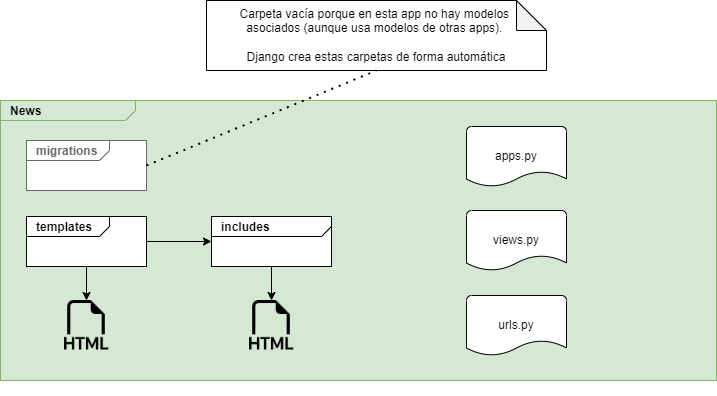

The diagram above was exported from draw.io. Its source (the exported page's mxGraphModel, read from the mxfile embedded in the PNG):
<mxGraphModel dx="1434" dy="-415" grid="1" gridSize="10" guides="1" tooltips="1" connect="1" arrows="1" fold="1" page="1" pageScale="1" pageWidth="827" pageHeight="1169" math="0" shadow="0">
  <root>
    <mxCell id="WIyWlLk6GJQsqaUBKTNV-0" />
    <mxCell id="WIyWlLk6GJQsqaUBKTNV-1" parent="WIyWlLk6GJQsqaUBKTNV-0" />
    <mxCell id="0PcOYatCAwAVklv51miQ-0" value="&lt;p style=&quot;margin:0px;margin-top:4px;margin-left:10px;text-align:left;&quot;&gt;&lt;b&gt;News&lt;/b&gt;&lt;/p&gt;" style="html=1;shape=mxgraph.sysml.package;align=left;spacingLeft=5;verticalAlign=top;spacingTop=-3;labelX=135;html=1;overflow=fill;fillColor=#d5e8d4;strokeColor=#82b366;" parent="WIyWlLk6GJQsqaUBKTNV-1" vertex="1">
      <mxGeometry x="164" y="1340" width="716" height="280" as="geometry" />
    </mxCell>
    <mxCell id="0PcOYatCAwAVklv51miQ-1" value="&lt;p style=&quot;margin:0px;margin-top:4px;margin-left:10px;text-align:left;&quot;&gt;&lt;b&gt;&lt;font color=&quot;#696969&quot;&gt;migrations&lt;/font&gt;&lt;/b&gt;&lt;/p&gt;" style="html=1;shape=mxgraph.sysml.package;align=left;spacingLeft=5;verticalAlign=top;spacingTop=-3;labelX=83;html=1;overflow=fill;strokeColor=#696969;" parent="WIyWlLk6GJQsqaUBKTNV-1" vertex="1">
      <mxGeometry x="190" y="1380" width="120" height="50" as="geometry" />
    </mxCell>
    <mxCell id="0PcOYatCAwAVklv51miQ-2" value="apps.py" style="strokeWidth=1;html=1;shape=mxgraph.flowchart.document2;whiteSpace=wrap;size=0.25;" parent="WIyWlLk6GJQsqaUBKTNV-1" vertex="1">
      <mxGeometry x="630" y="1366" width="100" height="60" as="geometry" />
    </mxCell>
    <mxCell id="0PcOYatCAwAVklv51miQ-3" value="views.py" style="strokeWidth=1;html=1;shape=mxgraph.flowchart.document2;whiteSpace=wrap;size=0.25;" parent="WIyWlLk6GJQsqaUBKTNV-1" vertex="1">
      <mxGeometry x="630" y="1450" width="100" height="60" as="geometry" />
    </mxCell>
    <mxCell id="0PcOYatCAwAVklv51miQ-4" value="urls.py" style="strokeWidth=1;html=1;shape=mxgraph.flowchart.document2;whiteSpace=wrap;size=0.25;" parent="WIyWlLk6GJQsqaUBKTNV-1" vertex="1">
      <mxGeometry x="630" y="1535" width="100" height="60" as="geometry" />
    </mxCell>
    <mxCell id="0PcOYatCAwAVklv51miQ-11" value="&lt;p style=&quot;margin:0px;margin-top:4px;margin-left:10px;text-align:left;&quot;&gt;&lt;b&gt;templates&lt;/b&gt;&lt;/p&gt;" style="html=1;shape=mxgraph.sysml.package;align=left;spacingLeft=5;verticalAlign=top;spacingTop=-3;labelX=83;html=1;overflow=fill;" parent="WIyWlLk6GJQsqaUBKTNV-1" vertex="1">
      <mxGeometry x="190" y="1456" width="120" height="50" as="geometry" />
    </mxCell>
    <mxCell id="0PcOYatCAwAVklv51miQ-12" value="&lt;p style=&quot;margin:0px;margin-top:4px;margin-left:10px;text-align:left;&quot;&gt;&lt;b&gt;includes&lt;/b&gt;&lt;/p&gt;" style="html=1;shape=mxgraph.sysml.package;align=left;spacingLeft=5;verticalAlign=top;spacingTop=-3;labelX=120;html=1;overflow=fill;" parent="WIyWlLk6GJQsqaUBKTNV-1" vertex="1">
      <mxGeometry x="375" y="1456" width="120" height="50" as="geometry" />
    </mxCell>
    <mxCell id="0PcOYatCAwAVklv51miQ-13" value="" style="endArrow=classic;html=1;rounded=0;exitX=1;exitY=0.5;exitDx=0;exitDy=0;exitPerimeter=0;entryX=0;entryY=0.5;entryDx=0;entryDy=0;entryPerimeter=0;" parent="WIyWlLk6GJQsqaUBKTNV-1" source="0PcOYatCAwAVklv51miQ-11" target="0PcOYatCAwAVklv51miQ-12" edge="1">
      <mxGeometry width="50" height="50" relative="1" as="geometry">
        <mxPoint x="390" y="1590" as="sourcePoint" />
        <mxPoint x="440" y="1540" as="targetPoint" />
      </mxGeometry>
    </mxCell>
    <mxCell id="0PcOYatCAwAVklv51miQ-16" value="&lt;pre&gt;&lt;br&gt;&lt;/pre&gt;" style="shape=image;html=1;verticalAlign=top;verticalLabelPosition=bottom;labelBackgroundColor=#ffffff;imageAspect=0;aspect=fixed;image=https://cdn1.iconfinder.com/data/icons/bootstrap-vol-3/16/filetype-html-128.png;strokeWidth=0;" parent="WIyWlLk6GJQsqaUBKTNV-1" vertex="1">
      <mxGeometry x="225" y="1540" width="50" height="50" as="geometry" />
    </mxCell>
    <mxCell id="0PcOYatCAwAVklv51miQ-17" value="&lt;pre&gt;&lt;br&gt;&lt;/pre&gt;" style="shape=image;html=1;verticalAlign=top;verticalLabelPosition=bottom;labelBackgroundColor=#ffffff;imageAspect=0;aspect=fixed;image=https://cdn1.iconfinder.com/data/icons/bootstrap-vol-3/16/filetype-html-128.png;strokeWidth=0;" parent="WIyWlLk6GJQsqaUBKTNV-1" vertex="1">
      <mxGeometry x="410" y="1540" width="50" height="50" as="geometry" />
    </mxCell>
    <mxCell id="0PcOYatCAwAVklv51miQ-18" value="" style="endArrow=classic;html=1;rounded=0;exitX=0.5;exitY=1;exitDx=0;exitDy=0;exitPerimeter=0;entryX=0.5;entryY=0;entryDx=0;entryDy=0;" parent="WIyWlLk6GJQsqaUBKTNV-1" source="0PcOYatCAwAVklv51miQ-11" target="0PcOYatCAwAVklv51miQ-16" edge="1">
      <mxGeometry width="50" height="50" relative="1" as="geometry">
        <mxPoint x="320" y="1491" as="sourcePoint" />
        <mxPoint x="385" y="1491" as="targetPoint" />
      </mxGeometry>
    </mxCell>
    <mxCell id="0PcOYatCAwAVklv51miQ-19" value="" style="endArrow=classic;html=1;rounded=0;exitX=0.5;exitY=1;exitDx=0;exitDy=0;exitPerimeter=0;entryX=0.5;entryY=0;entryDx=0;entryDy=0;" parent="WIyWlLk6GJQsqaUBKTNV-1" source="0PcOYatCAwAVklv51miQ-12" target="0PcOYatCAwAVklv51miQ-17" edge="1">
      <mxGeometry width="50" height="50" relative="1" as="geometry">
        <mxPoint x="260" y="1516" as="sourcePoint" />
        <mxPoint x="260" y="1550" as="targetPoint" />
      </mxGeometry>
    </mxCell>
    <mxCell id="0PcOYatCAwAVklv51miQ-20" value="Carpeta vacía porque en esta app no hay modelos&amp;nbsp;&lt;div&gt;asociados (aunque usa modelos de otras apps).&amp;nbsp;&lt;div&gt;&lt;br&gt;&lt;/div&gt;&lt;div&gt;Django crea estas carpetas de forma automática&lt;/div&gt;&lt;/div&gt;" style="shape=note;whiteSpace=wrap;html=1;backgroundOutline=1;darkOpacity=0.05;" parent="WIyWlLk6GJQsqaUBKTNV-1" vertex="1">
      <mxGeometry x="370" y="1240" width="340" height="70" as="geometry" />
    </mxCell>
    <mxCell id="0PcOYatCAwAVklv51miQ-21" value="" style="endArrow=none;dashed=1;html=1;dashPattern=1 3;strokeWidth=2;rounded=0;entryX=0.5;entryY=1;entryDx=0;entryDy=0;entryPerimeter=0;exitX=1;exitY=0.5;exitDx=0;exitDy=0;exitPerimeter=0;" parent="WIyWlLk6GJQsqaUBKTNV-1" source="0PcOYatCAwAVklv51miQ-1" target="0PcOYatCAwAVklv51miQ-20" edge="1">
      <mxGeometry width="50" height="50" relative="1" as="geometry">
        <mxPoint x="390" y="1490" as="sourcePoint" />
        <mxPoint x="440" y="1440" as="targetPoint" />
      </mxGeometry>
    </mxCell>
  </root>
</mxGraphModel>